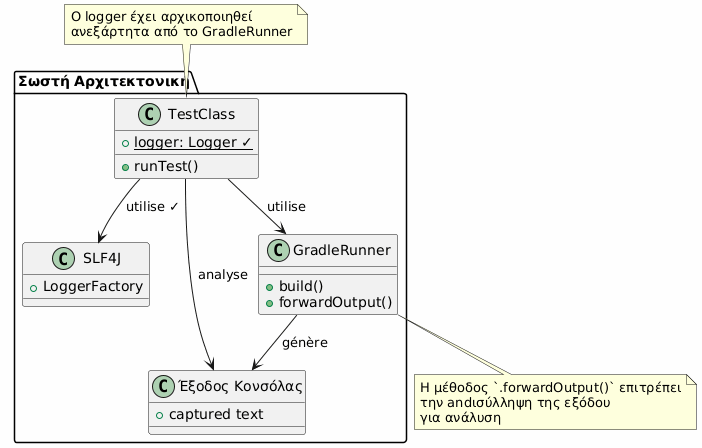

The diagram above was rendered by PlantUML. Its source (embedded in the PNG):
@startuml

skinparam backgroundColor #FEFEFE
skinparam componentStyle rectangle

package "Σωστή Αρχιτεκτονική" {
    class TestClass {
        + {static} logger: Logger ✓
        + runTest()
    }

    class SLF4J {
        + LoggerFactory
    }

    class GradleRunner {
        + build()
        + forwardOutput()
    }

    class "Έξοδος Κονσόλας" as Output {
        + captured text
    }

    TestClass --> SLF4J : utilise ✓
    TestClass --> GradleRunner : utilise
    GradleRunner --> Output : génère
    TestClass --> Output : analyse
}

note top of TestClass
Ο logger έχει αρχικοποιηθεί
ανεξάρτητα από το GradleRunner
end note

note bottom of GradleRunner
Η μέθοδος `.forwardOutput()` επιτρέπει
την andισύλληψη της εξόδου
για ανάλυση
end note

@enduml